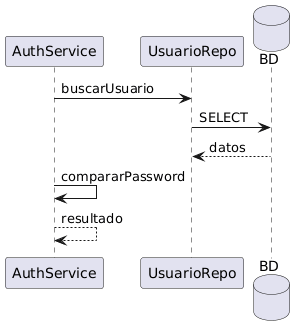

The diagram above was rendered by PlantUML. Its source (embedded in the PNG):
@startuml
participant AuthService
participant UsuarioRepo
database BD

AuthService -> UsuarioRepo: buscarUsuario
UsuarioRepo -> BD: SELECT
BD --> UsuarioRepo: datos

AuthService -> AuthService: compararPassword
AuthService --> AuthService: resultado
@enduml